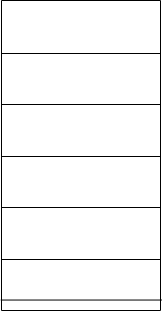

The diagram above was exported from draw.io. Its source (the exported page's mxGraphModel, read from the mxfile embedded in the PNG):
<mxGraphModel dx="800" dy="436" grid="0" gridSize="10" guides="1" tooltips="1" connect="1" arrows="1" fold="1" page="0" pageScale="1" pageWidth="827" pageHeight="1169" math="0" shadow="0">
  <root>
    <mxCell id="0" />
    <mxCell id="1" parent="0" />
    <mxCell id="-rgMLr4afXdoDH_o2QjQ-1" value="" style="shape=table;startSize=0;container=1;collapsible=0;childLayout=tableLayout;" vertex="1" parent="1">
      <mxGeometry x="206" y="91" width="159" height="310" as="geometry" />
    </mxCell>
    <mxCell id="-rgMLr4afXdoDH_o2QjQ-2" value="" style="shape=tableRow;horizontal=0;startSize=0;swimlaneHead=0;swimlaneBody=0;top=0;left=0;bottom=0;right=0;collapsible=0;dropTarget=0;fillColor=none;points=[[0,0.5],[1,0.5]];portConstraint=eastwest;" vertex="1" parent="-rgMLr4afXdoDH_o2QjQ-1">
      <mxGeometry width="159" height="53" as="geometry" />
    </mxCell>
    <mxCell id="-rgMLr4afXdoDH_o2QjQ-3" value="" style="shape=partialRectangle;html=1;whiteSpace=wrap;connectable=0;overflow=hidden;fillColor=none;top=0;left=0;bottom=0;right=0;pointerEvents=1;" vertex="1" parent="-rgMLr4afXdoDH_o2QjQ-2">
      <mxGeometry width="159" height="53" as="geometry">
        <mxRectangle width="159" height="53" as="alternateBounds" />
      </mxGeometry>
    </mxCell>
    <mxCell id="-rgMLr4afXdoDH_o2QjQ-4" value="" style="shape=tableRow;horizontal=0;startSize=0;swimlaneHead=0;swimlaneBody=0;top=0;left=0;bottom=0;right=0;collapsible=0;dropTarget=0;fillColor=none;points=[[0,0.5],[1,0.5]];portConstraint=eastwest;" vertex="1" parent="-rgMLr4afXdoDH_o2QjQ-1">
      <mxGeometry y="53" width="159" height="51" as="geometry" />
    </mxCell>
    <mxCell id="-rgMLr4afXdoDH_o2QjQ-5" value="" style="shape=partialRectangle;html=1;whiteSpace=wrap;connectable=0;overflow=hidden;fillColor=none;top=0;left=0;bottom=0;right=0;pointerEvents=1;" vertex="1" parent="-rgMLr4afXdoDH_o2QjQ-4">
      <mxGeometry width="159" height="51" as="geometry">
        <mxRectangle width="159" height="51" as="alternateBounds" />
      </mxGeometry>
    </mxCell>
    <mxCell id="-rgMLr4afXdoDH_o2QjQ-6" value="" style="shape=tableRow;horizontal=0;startSize=0;swimlaneHead=0;swimlaneBody=0;top=0;left=0;bottom=0;right=0;collapsible=0;dropTarget=0;fillColor=none;points=[[0,0.5],[1,0.5]];portConstraint=eastwest;" vertex="1" parent="-rgMLr4afXdoDH_o2QjQ-1">
      <mxGeometry y="104" width="159" height="52" as="geometry" />
    </mxCell>
    <mxCell id="-rgMLr4afXdoDH_o2QjQ-7" value="" style="shape=partialRectangle;html=1;whiteSpace=wrap;connectable=0;overflow=hidden;fillColor=none;top=0;left=0;bottom=0;right=0;pointerEvents=1;" vertex="1" parent="-rgMLr4afXdoDH_o2QjQ-6">
      <mxGeometry width="159" height="52" as="geometry">
        <mxRectangle width="159" height="52" as="alternateBounds" />
      </mxGeometry>
    </mxCell>
    <mxCell id="-rgMLr4afXdoDH_o2QjQ-8" value="" style="shape=tableRow;horizontal=0;startSize=0;swimlaneHead=0;swimlaneBody=0;top=0;left=0;bottom=0;right=0;collapsible=0;dropTarget=0;fillColor=none;points=[[0,0.5],[1,0.5]];portConstraint=eastwest;" vertex="1" parent="-rgMLr4afXdoDH_o2QjQ-1">
      <mxGeometry y="156" width="159" height="51" as="geometry" />
    </mxCell>
    <mxCell id="-rgMLr4afXdoDH_o2QjQ-9" value="" style="shape=partialRectangle;html=1;whiteSpace=wrap;connectable=0;overflow=hidden;fillColor=none;top=0;left=0;bottom=0;right=0;pointerEvents=1;" vertex="1" parent="-rgMLr4afXdoDH_o2QjQ-8">
      <mxGeometry width="159" height="51" as="geometry">
        <mxRectangle width="159" height="51" as="alternateBounds" />
      </mxGeometry>
    </mxCell>
    <mxCell id="-rgMLr4afXdoDH_o2QjQ-10" value="" style="shape=tableRow;horizontal=0;startSize=0;swimlaneHead=0;swimlaneBody=0;top=0;left=0;bottom=0;right=0;collapsible=0;dropTarget=0;fillColor=none;points=[[0,0.5],[1,0.5]];portConstraint=eastwest;" vertex="1" parent="-rgMLr4afXdoDH_o2QjQ-1">
      <mxGeometry y="207" width="159" height="52" as="geometry" />
    </mxCell>
    <mxCell id="-rgMLr4afXdoDH_o2QjQ-11" value="" style="shape=partialRectangle;html=1;whiteSpace=wrap;connectable=0;overflow=hidden;fillColor=none;top=0;left=0;bottom=0;right=0;pointerEvents=1;" vertex="1" parent="-rgMLr4afXdoDH_o2QjQ-10">
      <mxGeometry width="159" height="52" as="geometry">
        <mxRectangle width="159" height="52" as="alternateBounds" />
      </mxGeometry>
    </mxCell>
    <mxCell id="-rgMLr4afXdoDH_o2QjQ-12" value="" style="shape=tableRow;horizontal=0;startSize=0;swimlaneHead=0;swimlaneBody=0;top=0;left=0;bottom=0;right=0;collapsible=0;dropTarget=0;fillColor=none;points=[[0,0.5],[1,0.5]];portConstraint=eastwest;" vertex="1" parent="-rgMLr4afXdoDH_o2QjQ-1">
      <mxGeometry y="259" width="159" height="51" as="geometry" />
    </mxCell>
    <mxCell id="-rgMLr4afXdoDH_o2QjQ-13" value="" style="shape=partialRectangle;html=1;whiteSpace=wrap;connectable=0;overflow=hidden;fillColor=none;top=0;left=0;bottom=0;right=0;pointerEvents=1;" vertex="1" parent="-rgMLr4afXdoDH_o2QjQ-12">
      <mxGeometry width="159" height="51" as="geometry">
        <mxRectangle width="159" height="51" as="alternateBounds" />
      </mxGeometry>
    </mxCell>
    <mxCell id="-rgMLr4afXdoDH_o2QjQ-17" value="" style="endArrow=none;html=1;rounded=0;entryX=-0.004;entryY=0.795;entryDx=0;entryDy=0;entryPerimeter=0;exitX=1.006;exitY=0.795;exitDx=0;exitDy=0;exitPerimeter=0;" edge="1" parent="-rgMLr4afXdoDH_o2QjQ-1" source="-rgMLr4afXdoDH_o2QjQ-12" target="-rgMLr4afXdoDH_o2QjQ-12">
      <mxGeometry width="50" height="50" relative="1" as="geometry">
        <mxPoint x="46" y="293" as="sourcePoint" />
        <mxPoint x="96" y="243" as="targetPoint" />
      </mxGeometry>
    </mxCell>
  </root>
</mxGraphModel>